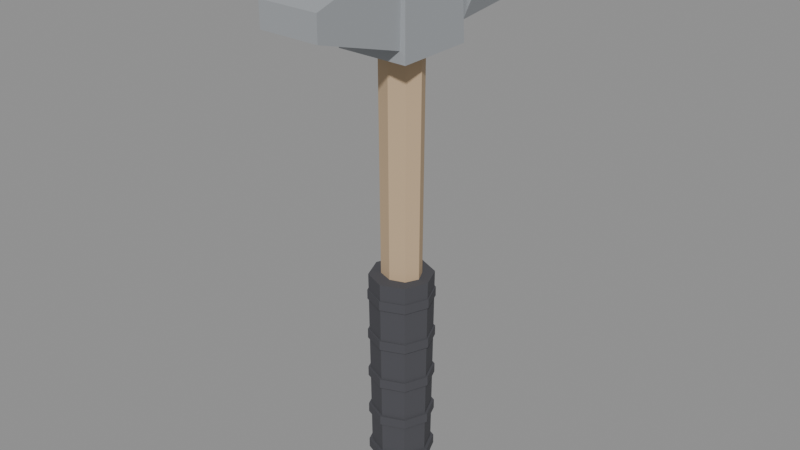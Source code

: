 # Source: rock_hammer.blend  (saved by Blender 5.2.45; exported with 4.5.12 LTS)
import bpy
from mathutils import Matrix  # noqa: F401  (used for matrix-valued properties, if any)

bpy.ops.wm.read_factory_settings(use_empty=True)
scene = bpy.context.scene
scene.name = 'Scene'

# ---- materials (node trees are filled in below, after node groups)
mat_wood = bpy.data.materials.new('Wood')
mat_wood.diffuse_color = (0.55, 0.4, 0.25, 1.0)
mat_rubber = bpy.data.materials.new('Rubber')
mat_rubber.diffuse_color = (0.07, 0.07, 0.08, 1.0)
mat_steel = bpy.data.materials.new('Steel')
mat_steel.diffuse_color = (0.38, 0.4, 0.42, 1.0)
mat_bright = bpy.data.materials.new('Bright')
mat_bright.diffuse_color = (0.7, 0.7, 0.72, 1.0)

# ---- material node trees
mat_wood.use_nodes = True; mat_wood.node_tree.nodes.clear()
_N = mat_wood.node_tree.nodes; _L = mat_wood.node_tree.links
n0 = _N.new('ShaderNodeOutputMaterial'); n0.name = 'Material Output'; n0.location = (0, 0)
n1 = _N.new('ShaderNodeBsdfPrincipled'); n1.name = 'Principled BSDF'; n1.location = (0, 0)
n1.inputs[2].default_value = 0.9
n1.inputs[10].default_value = 0.005
n2 = _N.new('ShaderNodeVertexColor'); n2.name = 'Color Attribute'; n2.location = (0, 0)
n2.layer_name = 'Col'
n3 = _N.new('ShaderNodeMix'); n3.name = 'Mix'; n3.location = (0, 0)
n3.data_type = 'RGBA'
n3.blend_type = 'MULTIPLY'
n3.inputs[0].default_value = 1.0
n3.inputs[6].default_value = (0.55, 0.4, 0.25, 1.0)
_L.new(n1.outputs[0], n0.inputs[0])
_L.new(n2.outputs[0], n3.inputs[7])
_L.new(n3.outputs[2], n1.inputs[0])
n0.is_active_output = True
mat_rubber.use_nodes = True; mat_rubber.node_tree.nodes.clear()
_N = mat_rubber.node_tree.nodes; _L = mat_rubber.node_tree.links
n0 = _N.new('ShaderNodeOutputMaterial'); n0.name = 'Material Output'; n0.location = (0, 0)
n1 = _N.new('ShaderNodeBsdfPrincipled'); n1.name = 'Principled BSDF'; n1.location = (0, 0)
n1.inputs[2].default_value = 1.0
n1.inputs[10].default_value = 0.005
n2 = _N.new('ShaderNodeVertexColor'); n2.name = 'Color Attribute'; n2.location = (0, 0)
n2.layer_name = 'Col'
n3 = _N.new('ShaderNodeMix'); n3.name = 'Mix'; n3.location = (0, 0)
n3.data_type = 'RGBA'
n3.blend_type = 'MULTIPLY'
n3.inputs[0].default_value = 1.0
n3.inputs[6].default_value = (0.07, 0.07, 0.08, 1.0)
_L.new(n1.outputs[0], n0.inputs[0])
_L.new(n2.outputs[0], n3.inputs[7])
_L.new(n3.outputs[2], n1.inputs[0])
n0.is_active_output = True
mat_steel.use_nodes = True; mat_steel.node_tree.nodes.clear()
_N = mat_steel.node_tree.nodes; _L = mat_steel.node_tree.links
n0 = _N.new('ShaderNodeOutputMaterial'); n0.name = 'Material Output'; n0.location = (0, 0)
n1 = _N.new('ShaderNodeBsdfPrincipled'); n1.name = 'Principled BSDF'; n1.location = (0, 0)
n1.inputs[1].default_value = 0.2
n1.inputs[2].default_value = 0.65
n1.inputs[10].default_value = 0.005
n2 = _N.new('ShaderNodeVertexColor'); n2.name = 'Color Attribute'; n2.location = (0, 0)
n2.layer_name = 'Col'
n3 = _N.new('ShaderNodeMix'); n3.name = 'Mix'; n3.location = (0, 0)
n3.data_type = 'RGBA'
n3.blend_type = 'MULTIPLY'
n3.inputs[0].default_value = 1.0
n3.inputs[6].default_value = (0.38, 0.4, 0.42, 1.0)
_L.new(n1.outputs[0], n0.inputs[0])
_L.new(n2.outputs[0], n3.inputs[7])
_L.new(n3.outputs[2], n1.inputs[0])
n0.is_active_output = True
mat_bright.use_nodes = True; mat_bright.node_tree.nodes.clear()
_N = mat_bright.node_tree.nodes; _L = mat_bright.node_tree.links
n0 = _N.new('ShaderNodeOutputMaterial'); n0.name = 'Material Output'; n0.location = (0, 0)
n1 = _N.new('ShaderNodeBsdfPrincipled'); n1.name = 'Principled BSDF'; n1.location = (0, 0)
n1.inputs[1].default_value = 0.5
n1.inputs[10].default_value = 0.005
n2 = _N.new('ShaderNodeVertexColor'); n2.name = 'Color Attribute'; n2.location = (0, 0)
n2.layer_name = 'Col'
n3 = _N.new('ShaderNodeMix'); n3.name = 'Mix'; n3.location = (0, 0)
n3.data_type = 'RGBA'
n3.blend_type = 'MULTIPLY'
n3.inputs[0].default_value = 1.0
n3.inputs[6].default_value = (0.7, 0.7, 0.72, 1.0)
_L.new(n1.outputs[0], n0.inputs[0])
_L.new(n2.outputs[0], n3.inputs[7])
_L.new(n3.outputs[2], n1.inputs[0])
n0.is_active_output = True

# ---- meshes
me_body_wood = bpy.data.meshes.new('Body_Wood')
me_body_wood.from_pydata([(0.016, 0.0, -0.05), (0.01131, -0.00973, -0.05), (9.797e-19, -0.01376, -0.05), (-0.01131, -0.00973, -0.05), (-0.016, -1.685e-18, -0.05), (-0.01131, 0.00973, -0.05), (-2.939e-18, 0.01376, -0.05), (0.01131, 0.00973, -0.05), (0.0185, 0.0, 0.35), (0.01308, -0.01125, 0.35), (1.133e-18, -0.01591, 0.35), (-0.01308, -0.01125, 0.35), (-0.0185, -1.948e-18, 0.35), (-0.01308, 0.01125, 0.35), (-3.398e-18, 0.01591, 0.35), (0.01308, 0.01125, 0.35)], [], [(0, 8, 9, 1), (1, 9, 10, 2), (2, 10, 11, 3), (3, 11, 12, 4), (4, 12, 13, 5), (5, 13, 14, 6), (6, 14, 15, 7), (7, 15, 8, 0), (7, 0, 1, 2, 3, 4, 5, 6), (8, 15, 14, 13, 12, 11, 10, 9)])
_uv = me_body_wood.uv_layers.new(name='UVMap')
_uv.uv.foreach_set('vector', [0.0, -0.05, 0.0, 0.35, 0.01125, 0.35, 0.00973, -0.05, -0.01131, -0.05, -0.01308, 0.35, -1.133e-18, 0.35, -9.797e-19, -0.05, -9.797e-19, -0.05, -1.133e-18, 0.35, 0.01308, 0.35, 0.01131, -0.05, -0.00973, -0.05, -0.01125, 0.35, -1.948e-18, 0.35, -1.685e-18, -0.05, -1.685e-18, -0.05, -1.948e-18, 0.35, 0.01125, 0.35, 0.00973, -0.05, -0.01131, -0.05, -0.01308, 0.35, -3.398e-18, 0.35, -2.939e-18, -0.05, -2.939e-18, -0.05, -3.398e-18, 0.35, 0.01308, 0.35, 0.01131, -0.05, -0.00973, -0.05, -0.01125, 0.35, 0.0, 0.35, 0.0, -0.05, -0.01131, 0.00973, -0.016, 0.0, -0.01131, -0.00973, -9.797e-19, -0.01376, 0.01131, -0.00973, 0.016, -1.685e-18, 0.01131, 0.00973, 2.939e-18, 0.01376, 0.0185, 0.0, 0.01308, 0.01125, -3.398e-18, 0.01591, -0.01308, 0.01125, -0.0185, -1.948e-18, -0.01308, -0.01125, 1.133e-18, -0.01591, 0.01308, -0.01125])
_ca = me_body_wood.color_attributes.new('Col', 'BYTE_COLOR', 'CORNER')
_ca.data.foreach_set('color', [1.0, 1.0, 1.0, 1.0, 1.0, 1.0, 1.0, 1.0, 1.0, 1.0, 1.0, 1.0, 1.0, 1.0, 1.0, 1.0, 1.0, 1.0, 1.0, 1.0, 1.0, 1.0, 1.0, 1.0, 1.0, 1.0, 1.0, 1.0, 1.0, 1.0, 1.0, 1.0, 1.0, 1.0, 1.0, 1.0, 1.0, 1.0, 1.0, 1.0, 1.0, 1.0, 1.0, 1.0, 1.0, 1.0, 1.0, 1.0, 1.0, 1.0, 1.0, 1.0, 1.0, 1.0, 1.0, 1.0, 1.0, 1.0, 1.0, 1.0, 1.0, 1.0, 1.0, 1.0, 1.0, 1.0, 1.0, 1.0, 1.0, 1.0, 1.0, 1.0, 1.0, 1.0, 1.0, 1.0, 1.0, 1.0, 1.0, 1.0, 1.0, 1.0, 1.0, 1.0, 1.0, 1.0, 1.0, 1.0, 1.0, 1.0, 1.0, 1.0, 1.0, 1.0, 1.0, 1.0, 1.0, 1.0, 1.0, 1.0, 1.0, 1.0, 1.0, 1.0, 1.0, 1.0, 1.0, 1.0, 1.0, 1.0, 1.0, 1.0, 1.0, 1.0, 1.0, 1.0, 1.0, 1.0, 1.0, 1.0, 1.0, 1.0, 1.0, 1.0, 1.0, 1.0, 1.0, 1.0, 1.0, 1.0, 1.0, 1.0, 1.0, 1.0, 1.0, 1.0, 1.0, 1.0, 1.0, 1.0, 1.0, 1.0, 1.0, 1.0, 1.0, 1.0, 1.0, 1.0, 1.0, 1.0, 1.0, 1.0, 1.0, 1.0, 1.0, 1.0, 1.0, 1.0, 1.0, 1.0, 1.0, 1.0, 1.0, 1.0, 1.0, 1.0, 1.0, 1.0, 1.0, 1.0, 1.0, 1.0, 1.0, 1.0, 1.0, 1.0, 1.0, 1.0, 1.0, 1.0, 1.0, 1.0, 1.0, 1.0, 1.0, 1.0, 1.0, 1.0, 1.0, 1.0, 1.0, 1.0])
me_body_wood.materials.append(mat_wood)
me_body_wood.update()
me_body_rubber = bpy.data.meshes.new('Body_Rubber')
me_body_rubber.from_pydata([(0.024, 0.0, -0.055), (0.01697, -0.01697, -0.055), (1.47e-18, -0.024, -0.055), (-0.01697, -0.01697, -0.055), (-0.024, -2.939e-18, -0.055), (-0.01697, 0.01697, -0.055), (-4.409e-18, 0.024, -0.055), (0.01697, 0.01697, -0.055), (0.026, 0.0, 0.135), (0.01838, -0.01838, 0.135), (1.592e-18, -0.026, 0.135), (-0.01838, -0.01838, 0.135), (-0.026, -3.184e-18, 0.135), (-0.01838, 0.01838, 0.135), (-4.776e-18, 0.026, 0.135), (0.01838, 0.01838, 0.135), (0.02688, 0.0, -0.031), (0.01901, -0.01901, -0.031), (1.646e-18, -0.02688, -0.031), (-0.01901, -0.01901, -0.031), (-0.02688, -3.292e-18, -0.031), (-0.01901, 0.01901, -0.031), (-4.938e-18, 0.02688, -0.031), (0.01901, 0.01901, -0.031), (0.02688, 0.0, -0.023), (0.01901, -0.01901, -0.023), (1.646e-18, -0.02688, -0.023), (-0.01901, -0.01901, -0.023), (-0.02688, -3.292e-18, -0.023), (-0.01901, 0.01901, -0.023), (-4.938e-18, 0.02688, -0.023), (0.01901, 0.01901, -0.023), (0.02688, 0.0, 0.005), (0.01901, -0.01901, 0.005), (1.646e-18, -0.02688, 0.005), (-0.01901, -0.01901, 0.005), (-0.02688, -3.292e-18, 0.005), (-0.01901, 0.01901, 0.005), (-4.938e-18, 0.02688, 0.005), (0.01901, 0.01901, 0.005), (0.02688, 0.0, 0.013), (0.01901, -0.01901, 0.013), (1.646e-18, -0.02688, 0.013), (-0.01901, -0.01901, 0.013), (-0.02688, -3.292e-18, 0.013), (-0.01901, 0.01901, 0.013), (-4.938e-18, 0.02688, 0.013), (0.01901, 0.01901, 0.013), (0.02688, 0.0, 0.041), (0.01901, -0.01901, 0.041), (1.646e-18, -0.02688, 0.041), (-0.01901, -0.01901, 0.041), (-0.02688, -3.292e-18, 0.041), (-0.01901, 0.01901, 0.041), (-4.938e-18, 0.02688, 0.041), (0.01901, 0.01901, 0.041), (0.02688, 0.0, 0.049), (0.01901, -0.01901, 0.049), (1.646e-18, -0.02688, 0.049), (-0.01901, -0.01901, 0.049), (-0.02688, -3.292e-18, 0.049), (-0.01901, 0.01901, 0.049), (-4.938e-18, 0.02688, 0.049), (0.01901, 0.01901, 0.049), (0.02688, 0.0, 0.077), (0.01901, -0.01901, 0.077), (1.646e-18, -0.02688, 0.077), (-0.01901, -0.01901, 0.077), (-0.02688, -3.292e-18, 0.077), (-0.01901, 0.01901, 0.077), (-4.938e-18, 0.02688, 0.077), (0.01901, 0.01901, 0.077), (0.02688, 0.0, 0.085), (0.01901, -0.01901, 0.085), (1.646e-18, -0.02688, 0.085), (-0.01901, -0.01901, 0.085), (-0.02688, -3.292e-18, 0.085), (-0.01901, 0.01901, 0.085), (-4.938e-18, 0.02688, 0.085), (0.01901, 0.01901, 0.085), (0.02688, 0.0, 0.113), (0.01901, -0.01901, 0.113), (1.646e-18, -0.02688, 0.113), (-0.01901, -0.01901, 0.113), (-0.02688, -3.292e-18, 0.113), (-0.01901, 0.01901, 0.113), (-4.938e-18, 0.02688, 0.113), (0.01901, 0.01901, 0.113), (0.02688, 0.0, 0.121), (0.01901, -0.01901, 0.121), (1.646e-18, -0.02688, 0.121), (-0.01901, -0.01901, 0.121), (-0.02688, -3.292e-18, 0.121), (-0.01901, 0.01901, 0.121), (-4.938e-18, 0.02688, 0.121), (0.01901, 0.01901, 0.121), (0.026, 0.0, -0.049), (0.01838, -0.01838, -0.049), (1.592e-18, -0.026, -0.049), (-0.01838, -0.01838, -0.049), (-0.026, -3.184e-18, -0.049), (-0.01838, 0.01838, -0.049), (-4.776e-18, 0.026, -0.049), (0.01838, 0.01838, -0.049), (0.021, 0.0, -0.023), (0.01485, -0.01485, -0.023), (1.286e-18, -0.021, -0.023), (-0.01485, -0.01485, -0.023), (-0.021, -2.572e-18, -0.023), (-0.01485, 0.01485, -0.023), (-3.858e-18, 0.021, -0.023), (0.01485, 0.01485, -0.023)], [], [(0, 8, 9, 1), (1, 9, 10, 2), (2, 10, 11, 3), (3, 11, 12, 4), (4, 12, 13, 5), (5, 13, 14, 6), (6, 14, 15, 7), (7, 15, 8, 0), (7, 0, 1, 2, 3, 4, 5, 6), (8, 15, 14, 13, 12, 11, 10, 9), (16, 24, 25, 17), (17, 25, 26, 18), (18, 26, 27, 19), (19, 27, 28, 20), (20, 28, 29, 21), (21, 29, 30, 22), (22, 30, 31, 23), (23, 31, 24, 16), (23, 16, 17, 18, 19, 20, 21, 22), (24, 31, 30, 29, 28, 27, 26, 25), (32, 40, 41, 33), (33, 41, 42, 34), (34, 42, 43, 35), (35, 43, 44, 36), (36, 44, 45, 37), (37, 45, 46, 38), (38, 46, 47, 39), (39, 47, 40, 32), (39, 32, 33, 34, 35, 36, 37, 38), (40, 47, 46, 45, 44, 43, 42, 41), (48, 56, 57, 49), (49, 57, 58, 50), (50, 58, 59, 51), (51, 59, 60, 52), (52, 60, 61, 53), (53, 61, 62, 54), (54, 62, 63, 55), (55, 63, 56, 48), (55, 48, 49, 50, 51, 52, 53, 54), (56, 63, 62, 61, 60, 59, 58, 57), (64, 72, 73, 65), (65, 73, 74, 66), (66, 74, 75, 67), (67, 75, 76, 68), (68, 76, 77, 69), (69, 77, 78, 70), (70, 78, 79, 71), (71, 79, 72, 64), (71, 64, 65, 66, 67, 68, 69, 70), (72, 79, 78, 77, 76, 75, 74, 73), (80, 88, 89, 81), (81, 89, 90, 82), (82, 90, 91, 83), (83, 91, 92, 84), (84, 92, 93, 85), (85, 93, 94, 86), (86, 94, 95, 87), (87, 95, 88, 80), (87, 80, 81, 82, 83, 84, 85, 86), (88, 95, 94, 93, 92, 91, 90, 89), (96, 104, 105, 97), (97, 105, 106, 98), (98, 106, 107, 99), (99, 107, 108, 100), (100, 108, 109, 101), (101, 109, 110, 102), (102, 110, 111, 103), (103, 111, 104, 96), (103, 96, 97, 98, 99, 100, 101, 102), (104, 111, 110, 109, 108, 107, 106, 105)])
_uv = me_body_rubber.uv_layers.new(name='UVMap')
_uv.uv.foreach_set('vector', [0.0, -0.055, 0.0, 0.135, 0.01838, 0.135, 0.01697, -0.055, -0.01697, -0.055, -0.01838, 0.135, -1.592e-18, 0.135, -1.47e-18, -0.055, -1.47e-18, -0.055, -1.592e-18, 0.135, 0.01838, 0.135, 0.01697, -0.055, -0.01697, -0.055, -0.01838, 0.135, -3.184e-18, 0.135, -2.939e-18, -0.055, -2.939e-18, -0.055, -3.184e-18, 0.135, 0.01838, 0.135, 0.01697, -0.055, -0.01697, -0.055, -0.01838, 0.135, -4.776e-18, 0.135, -4.409e-18, -0.055, -4.409e-18, -0.055, -4.776e-18, 0.135, 0.01838, 0.135, 0.01697, -0.055, -0.01697, -0.055, -0.01838, 0.135, 0.0, 0.135, 0.0, -0.055, -0.01697, 0.01697, -0.024, 0.0, -0.01697, -0.01697, -1.47e-18, -0.024, 0.01697, -0.01697, 0.024, -2.939e-18, 0.01697, 0.01697, 4.409e-18, 0.024, 0.026, 0.0, 0.01838, 0.01838, -4.776e-18, 0.026, -0.01838, 0.01838, -0.026, -3.184e-18, -0.01838, -0.01838, 1.592e-18, -0.026, 0.01838, -0.01838, 0.0, -0.031, 0.0, -0.023, 0.01901, -0.023, 0.01901, -0.031, -0.01901, -0.031, -0.01901, -0.023, -1.646e-18, -0.023, -1.646e-18, -0.031, -1.646e-18, -0.031, -1.646e-18, -0.023, 0.01901, -0.023, 0.01901, -0.031, -0.01901, -0.031, -0.01901, -0.023, -3.292e-18, -0.023, -3.292e-18, -0.031, -3.292e-18, -0.031, -3.292e-18, -0.023, 0.01901, -0.023, 0.01901, -0.031, -0.01901, -0.031, -0.01901, -0.023, -4.938e-18, -0.023, -4.938e-18, -0.031, -4.938e-18, -0.031, -4.938e-18, -0.023, 0.01901, -0.023, 0.01901, -0.031, -0.01901, -0.031, -0.01901, -0.023, 0.0, -0.023, 0.0, -0.031, -0.01901, 0.01901, -0.02688, 0.0, -0.01901, -0.01901, -1.646e-18, -0.02688, 0.01901, -0.01901, 0.02688, -3.292e-18, 0.01901, 0.01901, 4.938e-18, 0.02688, 0.02688, 0.0, 0.01901, 0.01901, -4.938e-18, 0.02688, -0.01901, 0.01901, -0.02688, -3.292e-18, -0.01901, -0.01901, 1.646e-18, -0.02688, 0.01901, -0.01901, 0.0, 0.005, 0.0, 0.013, 0.01901, 0.013, 0.01901, 0.005, -0.01901, 0.005, -0.01901, 0.013, -1.646e-18, 0.013, -1.646e-18, 0.005, -1.646e-18, 0.005, -1.646e-18, 0.013, 0.01901, 0.013, 0.01901, 0.005, -0.01901, 0.005, -0.01901, 0.013, -3.292e-18, 0.013, -3.292e-18, 0.005, -3.292e-18, 0.005, -3.292e-18, 0.013, 0.01901, 0.013, 0.01901, 0.005, -0.01901, 0.005, -0.01901, 0.013, -4.938e-18, 0.013, -4.938e-18, 0.005, -4.938e-18, 0.005, -4.938e-18, 0.013, 0.01901, 0.013, 0.01901, 0.005, -0.01901, 0.005, -0.01901, 0.013, 0.0, 0.013, 0.0, 0.005, -0.01901, 0.01901, -0.02688, 0.0, -0.01901, -0.01901, -1.646e-18, -0.02688, 0.01901, -0.01901, 0.02688, -3.292e-18, 0.01901, 0.01901, 4.938e-18, 0.02688, 0.02688, 0.0, 0.01901, 0.01901, -4.938e-18, 0.02688, -0.01901, 0.01901, -0.02688, -3.292e-18, -0.01901, -0.01901, 1.646e-18, -0.02688, 0.01901, -0.01901, 0.0, 0.041, 0.0, 0.049, 0.01901, 0.049, 0.01901, 0.041, -0.01901, 0.041, -0.01901, 0.049, -1.646e-18, 0.049, -1.646e-18, 0.041, -1.646e-18, 0.041, -1.646e-18, 0.049, 0.01901, 0.049, 0.01901, 0.041, -0.01901, 0.041, -0.01901, 0.049, -3.292e-18, 0.049, -3.292e-18, 0.041, -3.292e-18, 0.041, -3.292e-18, 0.049, 0.01901, 0.049, 0.01901, 0.041, -0.01901, 0.041, -0.01901, 0.049, -4.938e-18, 0.049, -4.938e-18, 0.041, -4.938e-18, 0.041, -4.938e-18, 0.049, 0.01901, 0.049, 0.01901, 0.041, -0.01901, 0.041, -0.01901, 0.049, 0.0, 0.049, 0.0, 0.041, -0.01901, 0.01901, -0.02688, 0.0, -0.01901, -0.01901, -1.646e-18, -0.02688, 0.01901, -0.01901, 0.02688, -3.292e-18, 0.01901, 0.01901, 4.938e-18, 0.02688, 0.02688, 0.0, 0.01901, 0.01901, -4.938e-18, 0.02688, -0.01901, 0.01901, -0.02688, -3.292e-18, -0.01901, -0.01901, 1.646e-18, -0.02688, 0.01901, -0.01901, 0.0, 0.077, 0.0, 0.085, 0.01901, 0.085, 0.01901, 0.077, -0.01901, 0.077, -0.01901, 0.085, -1.646e-18, 0.085, -1.646e-18, 0.077, -1.646e-18, 0.077, -1.646e-18, 0.085, 0.01901, 0.085, 0.01901, 0.077, -0.01901, 0.077, -0.01901, 0.085, -3.292e-18, 0.085, -3.292e-18, 0.077, -3.292e-18, 0.077, -3.292e-18, 0.085, 0.01901, 0.085, 0.01901, 0.077, -0.01901, 0.077, -0.01901, 0.085, -4.938e-18, 0.085, -4.938e-18, 0.077, -4.938e-18, 0.077, -4.938e-18, 0.085, 0.01901, 0.085, 0.01901, 0.077, -0.01901, 0.077, -0.01901, 0.085, 0.0, 0.085, 0.0, 0.077, -0.01901, 0.01901, -0.02688, 0.0, -0.01901, -0.01901, -1.646e-18, -0.02688, 0.01901, -0.01901, 0.02688, -3.292e-18, 0.01901, 0.01901, 4.938e-18, 0.02688, 0.02688, 0.0, 0.01901, 0.01901, -4.938e-18, 0.02688, -0.01901, 0.01901, -0.02688, -3.292e-18, -0.01901, -0.01901, 1.646e-18, -0.02688, 0.01901, -0.01901, 0.0, 0.113, 0.0, 0.121, 0.01901, 0.121, 0.01901, 0.113, -0.01901, 0.113, -0.01901, 0.121, -1.646e-18, 0.121, -1.646e-18, 0.113, -1.646e-18, 0.113, -1.646e-18, 0.121, 0.01901, 0.121, 0.01901, 0.113, -0.01901, 0.113, -0.01901, 0.121, -3.292e-18, 0.121, -3.292e-18, 0.113, -3.292e-18, 0.113, -3.292e-18, 0.121, 0.01901, 0.121, 0.01901, 0.113, -0.01901, 0.113, -0.01901, 0.121, -4.938e-18, 0.121, -4.938e-18, 0.113, -4.938e-18, 0.113, -4.938e-18, 0.121, 0.01901, 0.121, 0.01901, 0.113, -0.01901, 0.113, -0.01901, 0.121, 0.0, 0.121, 0.0, 0.113, -0.01901, 0.01901, -0.02688, 0.0, -0.01901, -0.01901, -1.646e-18, -0.02688, 0.01901, -0.01901, 0.02688, -3.292e-18, 0.01901, 0.01901, 4.938e-18, 0.02688, 0.02688, 0.0, 0.01901, 0.01901, -4.938e-18, 0.02688, -0.01901, 0.01901, -0.02688, -3.292e-18, -0.01901, -0.01901, 1.646e-18, -0.02688, 0.01901, -0.01901, 0.0, -0.049, 0.0, -0.023, 0.01485, -0.023, 0.01838, -0.049, -0.01838, -0.049, -0.01485, -0.023, -1.286e-18, -0.023, -1.592e-18, -0.049, -1.592e-18, -0.049, -1.286e-18, -0.023, 0.01485, -0.023, 0.01838, -0.049, -0.01838, -0.049, -0.01485, -0.023, -2.572e-18, -0.023, -3.184e-18, -0.049, -3.184e-18, -0.049, -2.572e-18, -0.023, 0.01485, -0.023, 0.01838, -0.049, -0.01838, -0.049, -0.01485, -0.023, -3.858e-18, -0.023, -4.776e-18, -0.049, -4.776e-18, -0.049, -3.858e-18, -0.023, 0.01485, -0.023, 0.01838, -0.049, -0.01838, -0.049, -0.01485, -0.023, 0.0, -0.023, 0.0, -0.049, -0.01838, 0.01838, -0.026, 0.0, -0.01838, -0.01838, -1.592e-18, -0.026, 0.01838, -0.01838, 0.026, -3.184e-18, 0.01838, 0.01838, 4.776e-18, 0.026, 0.021, 0.0, 0.01485, 0.01485, -3.858e-18, 0.021, -0.01485, 0.01485, -0.021, -2.572e-18, -0.01485, -0.01485, 1.286e-18, -0.021, 0.01485, -0.01485])
_ca = me_body_rubber.color_attributes.new('Col', 'BYTE_COLOR', 'CORNER')
_ca.data.foreach_set('color', [1.0, 1.0, 1.0, 1.0, 1.0, 1.0, 1.0, 1.0, 1.0, 1.0, 1.0, 1.0, 1.0, 1.0, 1.0, 1.0, 1.0, 1.0, 1.0, 1.0, 1.0, 1.0, 1.0, 1.0, 1.0, 1.0, 1.0, 1.0, 1.0, 1.0, 1.0, 1.0, 1.0, 1.0, 1.0, 1.0, 1.0, 1.0, 1.0, 1.0, 1.0, 1.0, 1.0, 1.0, 1.0, 1.0, 1.0, 1.0, 1.0, 1.0, 1.0, 1.0, 1.0, 1.0, 1.0, 1.0, 1.0, 1.0, 1.0, 1.0, 1.0, 1.0, 1.0, 1.0, 1.0, 1.0, 1.0, 1.0, 1.0, 1.0, 1.0, 1.0, 1.0, 1.0, 1.0, 1.0, 1.0, 1.0, 1.0, 1.0, 1.0, 1.0, 1.0, 1.0, 1.0, 1.0, 1.0, 1.0, 1.0, 1.0, 1.0, 1.0, 1.0, 1.0, 1.0, 1.0, 1.0, 1.0, 1.0, 1.0, 1.0, 1.0, 1.0, 1.0, 1.0, 1.0, 1.0, 1.0, 1.0, 1.0, 1.0, 1.0, 1.0, 1.0, 1.0, 1.0, 1.0, 1.0, 1.0, 1.0, 1.0, 1.0, 1.0, 1.0, 1.0, 1.0, 1.0, 1.0, 1.0, 1.0, 1.0, 1.0, 1.0, 1.0, 1.0, 1.0, 1.0, 1.0, 1.0, 1.0, 1.0, 1.0, 1.0, 1.0, 1.0, 1.0, 1.0, 1.0, 1.0, 1.0, 1.0, 1.0, 1.0, 1.0, 1.0, 1.0, 1.0, 1.0, 1.0, 1.0, 1.0, 1.0, 1.0, 1.0, 1.0, 1.0, 1.0, 1.0, 1.0, 1.0, 1.0, 1.0, 1.0, 1.0, 1.0, 1.0, 1.0, 1.0, 1.0, 1.0, 1.0, 1.0, 1.0, 1.0, 1.0, 1.0, 1.0, 1.0, 1.0, 1.0, 1.0, 1.0, 1.0, 1.0, 1.0, 1.0, 1.0, 1.0, 1.0, 1.0, 1.0, 1.0, 1.0, 1.0, 1.0, 1.0, 1.0, 1.0, 1.0, 1.0, 1.0, 1.0, 1.0, 1.0, 1.0, 1.0, 1.0, 1.0, 1.0, 1.0, 1.0, 1.0, 1.0, 1.0, 1.0, 1.0, 1.0, 1.0, 1.0, 1.0, 1.0, 1.0, 1.0, 1.0, 1.0, 1.0, 1.0, 1.0, 1.0, 1.0, 1.0, 1.0, 1.0, 1.0, 1.0, 1.0, 1.0, 1.0, 1.0, 1.0, 1.0, 1.0, 1.0, 1.0, 1.0, 1.0, 1.0, 1.0, 1.0, 1.0, 1.0, 1.0, 1.0, 1.0, 1.0, 1.0, 1.0, 1.0, 1.0, 1.0, 1.0, 1.0, 1.0, 1.0, 1.0, 1.0, 1.0, 1.0, 1.0, 1.0, 1.0, 1.0, 1.0, 1.0, 1.0, 1.0, 1.0, 1.0, 1.0, 1.0, 1.0, 1.0, 1.0, 1.0, 1.0, 1.0, 1.0, 1.0, 1.0, 1.0, 1.0, 1.0, 1.0, 1.0, 1.0, 1.0, 1.0, 1.0, 1.0, 1.0, 1.0, 1.0, 1.0, 1.0, 1.0, 1.0, 1.0, 1.0, 1.0, 1.0, 1.0, 1.0, 1.0, 1.0, 1.0, 1.0, 1.0, 1.0, 1.0, 1.0, 1.0, 1.0, 1.0, 1.0, 1.0, 1.0, 1.0, 1.0, 1.0, 1.0, 1.0, 1.0, 1.0, 1.0, 1.0, 1.0, 1.0, 1.0, 1.0, 1.0, 1.0, 1.0, 1.0, 1.0, 1.0, 1.0, 1.0, 1.0, 1.0, 1.0, 1.0, 1.0, 1.0, 1.0, 1.0, 1.0, 1.0, 1.0, 1.0, 1.0, 1.0, 1.0, 1.0, 1.0, 1.0, 1.0, 1.0, 1.0, 1.0, 1.0, 1.0, 1.0, 1.0, 1.0, 1.0, 1.0, 1.0, 1.0, 1.0, 1.0, 1.0, 1.0, 1.0, 1.0, 1.0, 1.0, 1.0, 1.0, 1.0, 1.0, 1.0, 1.0, 1.0, 1.0, 1.0, 1.0, 1.0, 1.0, 1.0, 1.0, 1.0, 1.0, 1.0, 1.0, 1.0, 1.0, 1.0, 1.0, 1.0, 1.0, 1.0, 1.0, 1.0, 1.0, 1.0, 1.0, 1.0, 1.0, 1.0, 1.0, 1.0, 1.0, 1.0, 1.0, 1.0, 1.0, 1.0, 1.0, 1.0, 1.0, 1.0, 1.0, 1.0, 1.0, 1.0, 1.0, 1.0, 1.0, 1.0, 1.0, 1.0, 1.0, 1.0, 1.0, 1.0, 1.0, 1.0, 1.0, 1.0, 1.0, 1.0, 1.0, 1.0, 1.0, 1.0, 1.0, 1.0, 1.0, 1.0, 1.0, 1.0, 1.0, 1.0, 1.0, 1.0, 1.0, 1.0, 1.0, 1.0, 1.0, 1.0, 1.0, 1.0, 1.0, 1.0, 1.0, 1.0, 1.0, 1.0, 1.0, 1.0, 1.0, 1.0, 1.0, 1.0, 1.0, 1.0, 1.0, 1.0, 1.0, 1.0, 1.0, 1.0, 1.0, 1.0, 1.0, 1.0, 1.0, 1.0, 1.0, 1.0, 1.0, 1.0, 1.0, 1.0, 1.0, 1.0, 1.0, 1.0, 1.0, 1.0, 1.0, 1.0, 1.0, 1.0, 1.0, 1.0, 1.0, 1.0, 1.0, 1.0, 1.0, 1.0, 1.0, 1.0, 1.0, 1.0, 1.0, 1.0, 1.0, 1.0, 1.0, 1.0, 1.0, 1.0, 1.0, 1.0, 1.0, 1.0, 1.0, 1.0, 1.0, 1.0, 1.0, 1.0, 1.0, 1.0, 1.0, 1.0, 1.0, 1.0, 1.0, 1.0, 1.0, 1.0, 1.0, 1.0, 1.0, 1.0, 1.0, 1.0, 1.0, 1.0, 1.0, 1.0, 1.0, 1.0, 1.0, 1.0, 1.0, 1.0, 1.0, 1.0, 1.0, 1.0, 1.0, 1.0, 1.0, 1.0, 1.0, 1.0, 1.0, 1.0, 1.0, 1.0, 1.0, 1.0, 1.0, 1.0, 1.0, 1.0, 1.0, 1.0, 1.0, 1.0, 1.0, 1.0, 1.0, 1.0, 1.0, 1.0, 1.0, 1.0, 1.0, 1.0, 1.0, 1.0, 1.0, 1.0, 1.0, 1.0, 1.0, 1.0, 1.0, 1.0, 1.0, 1.0, 1.0, 1.0, 1.0, 1.0, 1.0, 1.0, 1.0, 1.0, 1.0, 1.0, 1.0, 1.0, 1.0, 1.0, 1.0, 1.0, 1.0, 1.0, 1.0, 1.0, 1.0, 1.0, 1.0, 1.0, 1.0, 1.0, 1.0, 1.0, 1.0, 1.0, 1.0, 1.0, 1.0, 1.0, 1.0, 1.0, 1.0, 1.0, 1.0, 1.0, 1.0, 1.0, 1.0, 1.0, 1.0, 1.0, 1.0, 1.0, 1.0, 1.0, 1.0, 1.0, 1.0, 1.0, 1.0, 1.0, 1.0, 1.0, 1.0, 1.0, 1.0, 1.0, 1.0, 1.0, 1.0, 1.0, 1.0, 1.0, 1.0, 1.0, 1.0, 1.0, 1.0, 1.0, 1.0, 1.0, 1.0, 1.0, 1.0, 1.0, 1.0, 1.0, 1.0, 1.0, 1.0, 1.0, 1.0, 1.0, 1.0, 1.0, 1.0, 1.0, 1.0, 1.0, 1.0, 1.0, 1.0, 1.0, 1.0, 1.0, 1.0, 1.0, 1.0, 1.0, 1.0, 1.0, 1.0, 1.0, 1.0, 1.0, 1.0, 1.0, 1.0, 1.0, 1.0, 1.0, 1.0, 1.0, 1.0, 1.0, 1.0, 1.0, 1.0, 1.0, 1.0, 1.0, 1.0, 1.0, 1.0, 1.0, 1.0, 1.0, 1.0, 1.0, 1.0, 1.0, 1.0, 1.0, 1.0, 1.0, 1.0, 1.0, 1.0, 1.0, 1.0, 1.0, 1.0, 1.0, 1.0, 1.0, 1.0, 1.0, 1.0, 1.0, 1.0, 1.0, 1.0, 1.0, 1.0, 1.0, 1.0, 1.0, 1.0, 1.0, 1.0, 1.0, 1.0, 1.0, 1.0, 1.0, 1.0, 1.0, 1.0, 1.0, 1.0, 1.0, 1.0, 1.0, 1.0, 1.0, 1.0, 1.0, 1.0, 1.0, 1.0, 1.0, 1.0, 1.0, 1.0, 1.0, 1.0, 1.0, 1.0, 1.0, 1.0, 1.0, 1.0, 1.0, 1.0, 1.0, 1.0, 1.0, 1.0, 1.0, 1.0, 1.0, 1.0, 1.0, 1.0, 1.0, 1.0, 1.0, 1.0, 1.0, 1.0, 1.0, 1.0, 1.0, 1.0, 1.0, 1.0, 1.0, 1.0, 1.0, 1.0, 1.0, 1.0, 1.0, 1.0, 1.0, 1.0, 1.0, 1.0, 1.0, 1.0, 1.0, 1.0, 1.0, 1.0, 1.0, 1.0, 1.0, 1.0, 1.0, 1.0, 1.0, 1.0, 1.0, 1.0, 1.0, 1.0, 1.0, 1.0, 1.0, 1.0, 1.0, 1.0, 1.0, 1.0, 1.0, 1.0, 1.0, 1.0, 1.0, 1.0, 1.0, 1.0, 1.0, 1.0, 1.0, 1.0, 1.0, 1.0, 1.0, 1.0, 1.0, 1.0, 1.0, 1.0, 1.0, 1.0, 1.0, 1.0, 1.0, 1.0, 1.0, 1.0, 1.0, 1.0, 1.0, 1.0, 1.0, 1.0, 1.0, 1.0, 1.0, 1.0, 1.0, 1.0, 1.0, 1.0, 1.0, 1.0, 1.0, 1.0, 1.0, 1.0, 1.0, 1.0, 1.0, 1.0, 1.0, 1.0, 1.0, 1.0, 1.0, 1.0, 1.0, 1.0, 1.0, 1.0, 1.0, 1.0, 1.0, 1.0, 1.0, 1.0, 1.0, 1.0, 1.0, 1.0, 1.0, 1.0, 1.0, 1.0, 1.0, 1.0, 1.0, 1.0, 1.0, 1.0, 1.0, 1.0, 1.0, 1.0, 1.0, 1.0, 1.0, 1.0, 1.0, 1.0, 1.0, 1.0, 1.0, 1.0, 1.0, 1.0, 1.0, 1.0, 1.0, 1.0, 1.0, 1.0, 1.0, 1.0, 1.0, 1.0, 1.0, 1.0, 1.0, 1.0, 1.0, 1.0, 1.0, 1.0, 1.0, 1.0, 1.0, 1.0, 1.0, 1.0, 1.0, 1.0, 1.0, 1.0, 1.0, 1.0, 1.0, 1.0, 1.0, 1.0, 1.0, 1.0, 1.0, 1.0, 1.0, 1.0, 1.0, 1.0, 1.0, 1.0, 1.0, 1.0, 1.0, 1.0, 1.0, 1.0, 1.0, 1.0, 1.0, 1.0, 1.0, 1.0, 1.0, 1.0, 1.0, 1.0, 1.0, 1.0, 1.0, 1.0, 1.0, 1.0, 1.0, 1.0, 1.0, 1.0, 1.0, 1.0, 1.0, 1.0, 1.0, 1.0, 1.0, 1.0, 1.0, 1.0, 1.0, 1.0, 1.0, 1.0, 1.0, 1.0, 1.0, 1.0, 1.0, 1.0, 1.0, 1.0, 1.0, 1.0, 1.0, 1.0, 1.0, 1.0, 1.0, 1.0, 1.0, 1.0, 1.0, 1.0, 1.0, 1.0, 1.0, 1.0, 1.0, 1.0, 1.0, 1.0, 1.0, 1.0, 1.0, 1.0, 1.0, 1.0, 1.0, 1.0, 1.0, 1.0, 1.0, 1.0, 1.0, 1.0, 1.0, 1.0, 1.0, 1.0, 1.0, 1.0, 1.0, 1.0, 1.0, 1.0, 1.0, 1.0, 1.0, 1.0, 1.0, 1.0, 1.0, 1.0, 1.0, 1.0, 1.0, 1.0, 1.0, 1.0, 1.0, 1.0, 1.0, 1.0, 1.0, 1.0, 1.0, 1.0, 1.0, 1.0, 1.0, 1.0, 1.0, 1.0, 1.0, 1.0, 1.0, 1.0, 1.0, 1.0, 1.0, 1.0, 1.0, 1.0, 1.0, 1.0, 1.0, 1.0, 1.0, 1.0, 1.0, 1.0, 1.0, 1.0, 1.0, 1.0, 1.0, 1.0, 1.0, 1.0, 1.0, 1.0, 1.0, 1.0, 1.0, 1.0, 1.0, 1.0, 1.0, 1.0, 1.0, 1.0, 1.0, 1.0, 1.0, 1.0, 1.0, 1.0, 1.0, 1.0, 1.0, 1.0, 1.0, 1.0, 1.0, 1.0, 1.0, 1.0, 1.0, 1.0, 1.0, 1.0, 1.0, 1.0, 1.0, 1.0, 1.0, 1.0, 1.0, 1.0, 1.0, 1.0, 1.0, 1.0, 1.0, 1.0, 1.0, 1.0, 1.0, 1.0, 1.0, 1.0, 1.0, 1.0, 1.0, 1.0, 1.0, 1.0, 1.0, 1.0, 1.0, 1.0, 1.0, 1.0, 1.0, 1.0, 1.0, 1.0, 1.0, 1.0, 1.0, 1.0, 1.0, 1.0, 1.0, 1.0, 1.0, 1.0, 1.0, 1.0, 1.0, 1.0, 1.0, 1.0, 1.0, 1.0, 1.0, 1.0, 1.0, 1.0, 1.0, 1.0, 1.0, 1.0, 1.0, 1.0, 1.0, 1.0, 1.0, 1.0, 1.0, 1.0, 1.0, 1.0, 1.0, 1.0, 1.0, 1.0, 1.0, 1.0, 1.0, 1.0, 1.0, 1.0, 1.0, 1.0, 1.0, 1.0, 1.0, 1.0, 1.0, 1.0, 1.0, 1.0, 1.0, 1.0, 1.0, 1.0, 1.0, 1.0, 1.0, 1.0, 1.0, 1.0, 1.0, 1.0, 1.0, 1.0, 1.0, 1.0, 1.0, 1.0, 1.0, 1.0, 1.0, 1.0, 1.0, 1.0, 1.0, 1.0, 1.0, 1.0, 1.0, 1.0, 1.0, 1.0, 1.0, 1.0, 1.0, 1.0, 1.0, 1.0, 1.0, 1.0, 1.0, 1.0, 1.0, 1.0, 1.0, 1.0])
me_body_rubber.materials.append(mat_rubber)
me_body_rubber.update()
me_body_steel = bpy.data.meshes.new('Body_Steel')
me_body_steel.from_pydata([(-0.03, 0.0325, 0.3175), (0.03, 0.0325, 0.3175), (0.03, -0.0325, 0.3175), (-0.03, -0.0325, 0.3175), (-0.0276, 0.0299, 0.4025), (0.0276, 0.0299, 0.4025), (0.0276, -0.0299, 0.4025), (-0.0276, -0.0299, 0.4025), (0.032, 0.105, 0.36), (0.02263, 0.105, 0.3826), (1.959e-18, 0.105, 0.392), (-0.02263, 0.105, 0.3826), (-0.032, 0.105, 0.36), (-0.02263, 0.105, 0.3374), (-5.878e-18, 0.105, 0.328), (0.02263, 0.105, 0.3374), (0.038, 0.035, 0.36), (0.02687, 0.035, 0.3869), (2.327e-18, 0.035, 0.398), (-0.02687, 0.035, 0.3869), (-0.038, 0.035, 0.36), (-0.02687, 0.035, 0.3331), (-6.98e-18, 0.035, 0.322), (0.02687, 0.035, 0.3331), (-0.025, -0.03, 0.326), (-0.025, -0.11, 0.35), (-0.025, -0.11, 0.37), (-0.025, -0.03, 0.394), (0.025, -0.03, 0.326), (0.025, -0.11, 0.35), (0.025, -0.11, 0.37), (0.025, -0.03, 0.394)], [], [(0, 1, 2, 3), (4, 7, 6, 5), (0, 4, 5, 1), (1, 5, 6, 2), (2, 6, 7, 3), (3, 7, 4, 0), (8, 9, 17, 16), (9, 10, 18, 17), (10, 11, 19, 18), (11, 12, 20, 19), (12, 13, 21, 20), (13, 14, 22, 21), (14, 15, 23, 22), (15, 8, 16, 23), (15, 14, 13, 12, 11, 10, 9, 8), (16, 17, 18, 19, 20, 21, 22, 23), (27, 24, 25, 26), (28, 31, 30, 29), (24, 28, 29, 25), (25, 29, 30, 26), (26, 30, 31, 27), (27, 31, 28, 24)])
_uv = me_body_steel.uv_layers.new(name='UVMap')
_uv.uv.foreach_set('vector', [0.03, 0.0325, -0.03, 0.0325, -0.03, -0.0325, 0.03, -0.0325, -0.0276, 0.0299, -0.0276, -0.0299, 0.0276, -0.0299, 0.0276, 0.0299, -0.03, 0.3175, -0.0276, 0.4025, 0.0276, 0.4025, 0.03, 0.3175, -0.0325, 0.3175, -0.0299, 0.4025, 0.0299, 0.4025, 0.0325, 0.3175, -0.03, 0.3175, -0.0276, 0.4025, 0.0276, 0.4025, 0.03, 0.3175, -0.0325, 0.3175, -0.0299, 0.4025, 0.0299, 0.4025, 0.0325, 0.3175, -0.105, 0.36, -0.105, 0.3826, -0.035, 0.3869, -0.035, 0.36, 0.02263, 0.105, 1.959e-18, 0.105, 2.327e-18, 0.035, 0.02687, 0.035, 1.959e-18, 0.105, -0.02263, 0.105, -0.02687, 0.035, 2.327e-18, 0.035, 0.105, 0.3826, 0.105, 0.36, 0.035, 0.36, 0.035, 0.3869, 0.105, 0.36, 0.105, 0.3374, 0.035, 0.3331, 0.035, 0.36, 0.02263, 0.105, 5.878e-18, 0.105, 6.98e-18, 0.035, 0.02687, 0.035, 5.878e-18, 0.105, -0.02263, 0.105, -0.02687, 0.035, 6.98e-18, 0.035, -0.105, 0.3374, -0.105, 0.36, -0.035, 0.36, -0.035, 0.3331, 0.02263, 0.3374, -5.878e-18, 0.328, -0.02263, 0.3374, -0.032, 0.36, -0.02263, 0.3826, 1.959e-18, 0.392, 0.02263, 0.3826, 0.032, 0.36, -0.038, 0.36, -0.02687, 0.3869, -2.327e-18, 0.398, 0.02687, 0.3869, 0.038, 0.36, 0.02687, 0.3331, 6.98e-18, 0.322, -0.02687, 0.3331, -0.03, 0.394, -0.03, 0.326, -0.11, 0.35, -0.11, 0.37, 0.03, 0.326, 0.03, 0.394, 0.11, 0.37, 0.11, 0.35, 0.025, -0.03, -0.025, -0.03, -0.025, -0.11, 0.025, -0.11, 0.025, 0.35, -0.025, 0.35, -0.025, 0.37, 0.025, 0.37, -0.025, -0.11, 0.025, -0.11, 0.025, -0.03, -0.025, -0.03, -0.025, 0.394, 0.025, 0.394, 0.025, 0.326, -0.025, 0.326])
_ca = me_body_steel.color_attributes.new('Col', 'BYTE_COLOR', 'CORNER')
_ca.data.foreach_set('color', [1.0, 1.0, 1.0, 1.0, 1.0, 1.0, 1.0, 1.0, 1.0, 1.0, 1.0, 1.0, 1.0, 1.0, 1.0, 1.0, 1.0, 1.0, 1.0, 1.0, 1.0, 1.0, 1.0, 1.0, 1.0, 1.0, 1.0, 1.0, 1.0, 1.0, 1.0, 1.0, 1.0, 1.0, 1.0, 1.0, 1.0, 1.0, 1.0, 1.0, 1.0, 1.0, 1.0, 1.0, 1.0, 1.0, 1.0, 1.0, 1.0, 1.0, 1.0, 1.0, 1.0, 1.0, 1.0, 1.0, 1.0, 1.0, 1.0, 1.0, 1.0, 1.0, 1.0, 1.0, 1.0, 1.0, 1.0, 1.0, 1.0, 1.0, 1.0, 1.0, 1.0, 1.0, 1.0, 1.0, 1.0, 1.0, 1.0, 1.0, 1.0, 1.0, 1.0, 1.0, 1.0, 1.0, 1.0, 1.0, 1.0, 1.0, 1.0, 1.0, 1.0, 1.0, 1.0, 1.0, 1.0, 1.0, 1.0, 1.0, 1.0, 1.0, 1.0, 1.0, 1.0, 1.0, 1.0, 1.0, 1.0, 1.0, 1.0, 1.0, 1.0, 1.0, 1.0, 1.0, 1.0, 1.0, 1.0, 1.0, 1.0, 1.0, 1.0, 1.0, 1.0, 1.0, 1.0, 1.0, 1.0, 1.0, 1.0, 1.0, 1.0, 1.0, 1.0, 1.0, 1.0, 1.0, 1.0, 1.0, 1.0, 1.0, 1.0, 1.0, 1.0, 1.0, 1.0, 1.0, 1.0, 1.0, 1.0, 1.0, 1.0, 1.0, 1.0, 1.0, 1.0, 1.0, 1.0, 1.0, 1.0, 1.0, 1.0, 1.0, 1.0, 1.0, 1.0, 1.0, 1.0, 1.0, 1.0, 1.0, 1.0, 1.0, 1.0, 1.0, 1.0, 1.0, 1.0, 1.0, 1.0, 1.0, 1.0, 1.0, 1.0, 1.0, 1.0, 1.0, 1.0, 1.0, 1.0, 1.0, 1.0, 1.0, 1.0, 1.0, 1.0, 1.0, 1.0, 1.0, 1.0, 1.0, 1.0, 1.0, 1.0, 1.0, 1.0, 1.0, 1.0, 1.0, 1.0, 1.0, 1.0, 1.0, 1.0, 1.0, 1.0, 1.0, 1.0, 1.0, 1.0, 1.0, 1.0, 1.0, 1.0, 1.0, 1.0, 1.0, 1.0, 1.0, 1.0, 1.0, 1.0, 1.0, 1.0, 1.0, 1.0, 1.0, 1.0, 1.0, 1.0, 1.0, 1.0, 1.0, 1.0, 1.0, 1.0, 1.0, 1.0, 1.0, 1.0, 1.0, 1.0, 1.0, 1.0, 1.0, 1.0, 1.0, 1.0, 1.0, 1.0, 1.0, 1.0, 1.0, 1.0, 1.0, 1.0, 1.0, 1.0, 1.0, 1.0, 1.0, 1.0, 1.0, 1.0, 1.0, 1.0, 1.0, 1.0, 1.0, 1.0, 1.0, 1.0, 1.0, 1.0, 1.0, 1.0, 1.0, 1.0, 1.0, 1.0, 1.0, 1.0, 1.0, 1.0, 1.0, 1.0, 1.0, 1.0, 1.0, 1.0, 1.0, 1.0, 1.0, 1.0, 1.0, 1.0, 1.0, 1.0, 1.0, 1.0, 1.0, 1.0, 1.0, 1.0, 1.0, 1.0, 1.0, 1.0, 1.0, 1.0, 1.0, 1.0, 1.0, 1.0, 1.0, 1.0, 1.0, 1.0, 1.0, 1.0, 1.0, 1.0, 1.0, 1.0, 1.0, 1.0, 1.0, 1.0, 1.0, 1.0, 1.0, 1.0, 1.0, 1.0, 1.0, 1.0, 1.0, 1.0, 1.0, 1.0, 1.0, 1.0, 1.0, 1.0, 1.0, 1.0, 1.0, 1.0, 1.0, 1.0, 1.0, 1.0, 1.0, 1.0, 1.0, 1.0, 1.0, 1.0, 1.0, 1.0, 1.0, 1.0, 1.0, 1.0, 1.0, 1.0, 1.0, 1.0, 1.0, 1.0, 1.0, 1.0, 1.0])
me_body_steel.materials.append(mat_steel)
me_body_steel.update()
me_body_bright = bpy.data.meshes.new('Body_Bright')
me_body_bright.from_pydata([(0.03, 0.106, 0.36), (0.02121, 0.106, 0.3812), (1.837e-18, 0.106, 0.39), (-0.02121, 0.106, 0.3812), (-0.03, 0.106, 0.36), (-0.02121, 0.106, 0.3388), (-5.511e-18, 0.106, 0.33), (0.02121, 0.106, 0.3388), (0.03, 0.094, 0.36), (0.02121, 0.094, 0.3812), (1.837e-18, 0.094, 0.39), (-0.02121, 0.094, 0.3812), (-0.03, 0.094, 0.36), (-0.02121, 0.094, 0.3388), (-5.511e-18, 0.094, 0.33), (0.02121, 0.094, 0.3388), (-0.007, 0.02, 0.397), (0.007, 0.02, 0.397), (0.007, -0.02, 0.397), (-0.007, -0.02, 0.397), (-0.007, 0.02, 0.409), (0.007, 0.02, 0.409), (0.007, -0.02, 0.409), (-0.007, -0.02, 0.409)], [], [(0, 1, 9, 8), (1, 2, 10, 9), (2, 3, 11, 10), (3, 4, 12, 11), (4, 5, 13, 12), (5, 6, 14, 13), (6, 7, 15, 14), (7, 0, 8, 15), (7, 6, 5, 4, 3, 2, 1, 0), (8, 9, 10, 11, 12, 13, 14, 15), (16, 17, 18, 19), (20, 23, 22, 21), (16, 20, 21, 17), (17, 21, 22, 18), (18, 22, 23, 19), (19, 23, 20, 16)])
_uv = me_body_bright.uv_layers.new(name='UVMap')
_uv.uv.foreach_set('vector', [-0.106, 0.36, -0.106, 0.3812, -0.094, 0.3812, -0.094, 0.36, 0.02121, 0.106, 1.837e-18, 0.106, 1.837e-18, 0.094, 0.02121, 0.094, 1.837e-18, 0.106, -0.02121, 0.106, -0.02121, 0.094, 1.837e-18, 0.094, 0.106, 0.3812, 0.106, 0.36, 0.094, 0.36, 0.094, 0.3812, 0.106, 0.36, 0.106, 0.3388, 0.094, 0.3388, 0.094, 0.36, 0.02121, 0.106, 5.511e-18, 0.106, 5.511e-18, 0.094, 0.02121, 0.094, 5.511e-18, 0.106, -0.02121, 0.106, -0.02121, 0.094, 5.511e-18, 0.094, -0.106, 0.3388, -0.106, 0.36, -0.094, 0.36, -0.094, 0.3388, 0.02121, 0.3388, -5.511e-18, 0.33, -0.02121, 0.3388, -0.03, 0.36, -0.02121, 0.3812, 1.837e-18, 0.39, 0.02121, 0.3812, 0.03, 0.36, -0.03, 0.36, -0.02121, 0.3812, -1.837e-18, 0.39, 0.02121, 0.3812, 0.03, 0.36, 0.02121, 0.3388, 5.511e-18, 0.33, -0.02121, 0.3388, 0.007, 0.02, -0.007, 0.02, -0.007, -0.02, 0.007, -0.02, -0.007, 0.02, -0.007, -0.02, 0.007, -0.02, 0.007, 0.02, -0.007, 0.397, -0.007, 0.409, 0.007, 0.409, 0.007, 0.397, -0.02, 0.397, -0.02, 0.409, 0.02, 0.409, 0.02, 0.397, -0.007, 0.397, -0.007, 0.409, 0.007, 0.409, 0.007, 0.397, -0.02, 0.397, -0.02, 0.409, 0.02, 0.409, 0.02, 0.397])
_ca = me_body_bright.color_attributes.new('Col', 'BYTE_COLOR', 'CORNER')
_ca.data.foreach_set('color', [1.0, 1.0, 1.0, 1.0, 1.0, 1.0, 1.0, 1.0, 1.0, 1.0, 1.0, 1.0, 1.0, 1.0, 1.0, 1.0, 1.0, 1.0, 1.0, 1.0, 1.0, 1.0, 1.0, 1.0, 1.0, 1.0, 1.0, 1.0, 1.0, 1.0, 1.0, 1.0, 1.0, 1.0, 1.0, 1.0, 1.0, 1.0, 1.0, 1.0, 1.0, 1.0, 1.0, 1.0, 1.0, 1.0, 1.0, 1.0, 1.0, 1.0, 1.0, 1.0, 1.0, 1.0, 1.0, 1.0, 1.0, 1.0, 1.0, 1.0, 1.0, 1.0, 1.0, 1.0, 1.0, 1.0, 1.0, 1.0, 1.0, 1.0, 1.0, 1.0, 1.0, 1.0, 1.0, 1.0, 1.0, 1.0, 1.0, 1.0, 1.0, 1.0, 1.0, 1.0, 1.0, 1.0, 1.0, 1.0, 1.0, 1.0, 1.0, 1.0, 1.0, 1.0, 1.0, 1.0, 1.0, 1.0, 1.0, 1.0, 1.0, 1.0, 1.0, 1.0, 1.0, 1.0, 1.0, 1.0, 1.0, 1.0, 1.0, 1.0, 1.0, 1.0, 1.0, 1.0, 1.0, 1.0, 1.0, 1.0, 1.0, 1.0, 1.0, 1.0, 1.0, 1.0, 1.0, 1.0, 1.0, 1.0, 1.0, 1.0, 1.0, 1.0, 1.0, 1.0, 1.0, 1.0, 1.0, 1.0, 1.0, 1.0, 1.0, 1.0, 1.0, 1.0, 1.0, 1.0, 1.0, 1.0, 1.0, 1.0, 1.0, 1.0, 1.0, 1.0, 1.0, 1.0, 1.0, 1.0, 1.0, 1.0, 1.0, 1.0, 1.0, 1.0, 1.0, 1.0, 1.0, 1.0, 1.0, 1.0, 1.0, 1.0, 1.0, 1.0, 1.0, 1.0, 1.0, 1.0, 1.0, 1.0, 1.0, 1.0, 1.0, 1.0, 1.0, 1.0, 1.0, 1.0, 1.0, 1.0, 1.0, 1.0, 1.0, 1.0, 1.0, 1.0, 1.0, 1.0, 1.0, 1.0, 1.0, 1.0, 1.0, 1.0, 1.0, 1.0, 1.0, 1.0, 1.0, 1.0, 1.0, 1.0, 1.0, 1.0, 1.0, 1.0, 1.0, 1.0, 1.0, 1.0, 1.0, 1.0, 1.0, 1.0, 1.0, 1.0, 1.0, 1.0, 1.0, 1.0, 1.0, 1.0, 1.0, 1.0, 1.0, 1.0, 1.0, 1.0, 1.0, 1.0, 1.0, 1.0, 1.0, 1.0, 1.0, 1.0, 1.0, 1.0, 1.0, 1.0, 1.0, 1.0, 1.0, 1.0, 1.0, 1.0, 1.0, 1.0, 1.0, 1.0, 1.0, 1.0, 1.0, 1.0, 1.0, 1.0, 1.0, 1.0, 1.0, 1.0, 1.0, 1.0, 1.0, 1.0, 1.0, 1.0, 1.0, 1.0, 1.0, 1.0, 1.0, 1.0, 1.0, 1.0, 1.0, 1.0])
me_body_bright.materials.append(mat_bright)
me_body_bright.update()

# ---- objects
ob_qd_rock_hammer = bpy.data.objects.new('QD_rock_hammer', None)
ob_body_wood = bpy.data.objects.new('Body_Wood', me_body_wood)
ob_body_rubber = bpy.data.objects.new('Body_Rubber', me_body_rubber)
ob_body_steel = bpy.data.objects.new('Body_Steel', me_body_steel)
ob_body_bright = bpy.data.objects.new('Body_Bright', me_body_bright)

# ---- transforms, parenting, visibility, modifiers, constraints
ob_qd_rock_hammer.location = (0.0, 0.0, 0.0)
ob_qd_rock_hammer.empty_display_size = 0.05
ob_body_wood.parent = ob_qd_rock_hammer
ob_body_wood.location = (0.0, 0.0, 0.0)
ob_body_rubber.parent = ob_qd_rock_hammer
ob_body_rubber.location = (0.0, 0.0, 0.0)
ob_body_steel.parent = ob_qd_rock_hammer
ob_body_steel.location = (0.0, 0.0, 0.0)
ob_body_bright.parent = ob_qd_rock_hammer
ob_body_bright.location = (0.0, 0.0, 0.0)

# ---- collection membership
scene.collection.objects.link(ob_qd_rock_hammer)
scene.collection.objects.link(ob_body_wood)
scene.collection.objects.link(ob_body_rubber)
scene.collection.objects.link(ob_body_steel)
scene.collection.objects.link(ob_body_bright)

# ---- scene / render settings (as saved in the file)
scene.frame_start = 1; scene.frame_end = 250; scene.frame_set(1)
scene.render.engine = 'BLENDER_EEVEE_NEXT'
scene.render.fps = 30
scene.render.bake_bias = 0.0
scene.render.bake_samples = 0
scene.render.compositor_device = 'GPU'
scene.eevee.use_volume_custom_range = False
scene.eevee.fast_gi_thickness_near = 0.1
scene.eevee.fast_gi_thickness_far = 0.0
scene.eevee.ray_tracing_options.screen_trace_thickness = 0.1
bpy.context.view_layer.update()

# ---- added for rendering (the .blend has no active camera and no usable light): camera, sun + grey world if the file has none
cam_auto = bpy.data.cameras.new('AutoCamera')
cam_auto.lens = 50.0
cam_auto.sensor_width = 36.0
cam_auto.clip_end = 1000.0
ob_auto_camera = bpy.data.objects.new('AutoCamera', cam_auto)
scene.collection.objects.link(ob_auto_camera)
ob_auto_camera.location = (0.478734, -0.576481, 0.559987)
ob_auto_camera.rotation_euler = (1.09748, -7.21219e-08, 0.694738)
scene.camera = ob_auto_camera
light_auto_sun = bpy.data.lights.new('AutoSun', 'SUN')
light_auto_sun.energy = 3.0
light_auto_sun.angle = 0.0523599
ob_auto_sun = bpy.data.objects.new('AutoSun', light_auto_sun)
scene.collection.objects.link(ob_auto_sun)
ob_auto_sun.rotation_euler = (0.872665, 0.174533, 0.523599)
if scene.world is None:
    world_auto = bpy.data.worlds.new('AutoWorld')
    world_auto.color = (0.3, 0.3, 0.3)
    scene.world = world_auto
bpy.context.view_layer.update()

